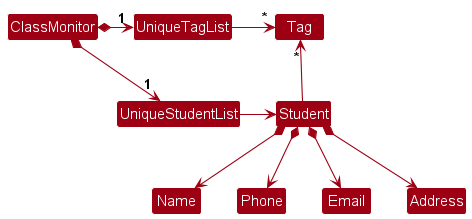

The diagram above was rendered by PlantUML. Its source (embedded in the PNG):
@startuml
!include style.puml
skinparam arrowThickness 1.1
skinparam arrowColor MODEL_COLOR
skinparam classBackgroundColor MODEL_COLOR

ClassMonitor *-right-> "1" UniqueStudentList
ClassMonitor *-right-> "1" UniqueTagList
UniqueTagList -[hidden]down- UniqueStudentList
UniqueTagList -[hidden]down- UniqueStudentList

UniqueTagList -right-> "*" Tag
UniqueStudentList -right-> Student

Student -up-> "*" Tag

Student *--> Name
Student *--> Phone
Student *--> Email
Student *--> Address
@enduml